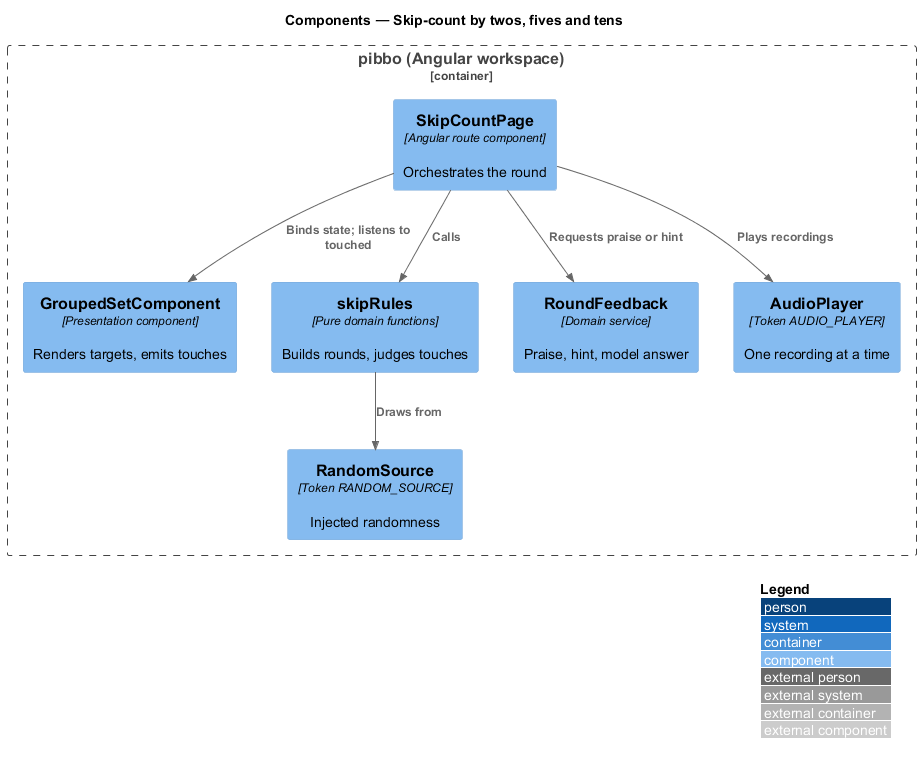

The diagram above was rendered by PlantUML. Its source (embedded in the PNG):
@startuml
!include <C4/C4_Component>
LAYOUT_WITH_LEGEND()
title Components — Skip-count by twos, fives and tens
Container_Boundary(b, "pibbo (Angular workspace)") {
  Component(page, "SkipCountPage", "Angular route component", "Orchestrates the round")
  Component(view, "GroupedSetComponent", "Presentation component", "Renders targets, emits touches")
  Component(rules, "skipRules", "Pure domain functions", "Builds rounds, judges touches")
  Component(fb, "RoundFeedback", "Domain service", "Praise, hint, model answer")
  Component(audio, "AudioPlayer", "Token AUDIO_PLAYER", "One recording at a time")
  Component(rnd, "RandomSource", "Token RANDOM_SOURCE", "Injected randomness")
}
Rel(page, view, "Binds state; listens to touched")
Rel(page, rules, "Calls")
Rel(rules, rnd, "Draws from")
Rel(page, audio, "Plays recordings")
Rel(page, fb, "Requests praise or hint")
@enduml